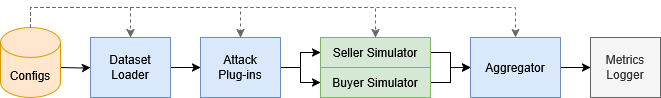

The diagram above was exported from draw.io. Its source (the exported page's mxGraphModel, read from the mxfile embedded in the PNG):
<mxGraphModel dx="2066" dy="1139" grid="1" gridSize="10" guides="1" tooltips="1" connect="1" arrows="1" fold="1" page="1" pageScale="1" pageWidth="850" pageHeight="1100" math="0" shadow="0">
  <root>
    <mxCell id="0" />
    <mxCell id="1" parent="0" />
    <mxCell id="brvAWGjgbh3laMboiLDV-3" value="" style="edgeStyle=orthogonalEdgeStyle;rounded=0;orthogonalLoop=1;jettySize=auto;html=1;" parent="1" target="29G345WOw0UyfsMWkQ2c-26" edge="1">
      <mxGeometry relative="1" as="geometry">
        <mxPoint x="270" y="370" as="sourcePoint" />
      </mxGeometry>
    </mxCell>
    <mxCell id="brvAWGjgbh3laMboiLDV-4" style="edgeStyle=orthogonalEdgeStyle;rounded=0;orthogonalLoop=1;jettySize=auto;html=1;entryX=0.5;entryY=0;entryDx=0;entryDy=0;dashed=1;fillColor=#f5f5f5;strokeColor=#666666;exitX=0.5;exitY=0;exitDx=0;exitDy=0;exitPerimeter=0;" parent="1" source="29G345WOw0UyfsMWkQ2c-20" target="29G345WOw0UyfsMWkQ2c-26" edge="1">
      <mxGeometry relative="1" as="geometry">
        <Array as="points">
          <mxPoint x="240" y="310" />
          <mxPoint x="340" y="310" />
        </Array>
      </mxGeometry>
    </mxCell>
    <mxCell id="29G345WOw0UyfsMWkQ2c-20" value="Configs" style="shape=cylinder3;whiteSpace=wrap;html=1;boundedLbl=1;backgroundOutline=1;size=15;fillColor=#ffe6cc;strokeColor=#d79b00;" parent="1" vertex="1">
      <mxGeometry x="210" y="330" width="60" height="70" as="geometry" />
    </mxCell>
    <mxCell id="29G345WOw0UyfsMWkQ2c-29" value="" style="edgeStyle=orthogonalEdgeStyle;rounded=0;orthogonalLoop=1;jettySize=auto;html=1;" parent="1" source="29G345WOw0UyfsMWkQ2c-26" target="29G345WOw0UyfsMWkQ2c-28" edge="1">
      <mxGeometry relative="1" as="geometry" />
    </mxCell>
    <mxCell id="29G345WOw0UyfsMWkQ2c-26" value="Dataset Loader" style="rounded=0;whiteSpace=wrap;html=1;fillColor=#dae8fc;strokeColor=#6c8ebf;" parent="1" vertex="1">
      <mxGeometry x="300" y="340" width="80" height="60" as="geometry" />
    </mxCell>
    <mxCell id="29G345WOw0UyfsMWkQ2c-31" value="" style="edgeStyle=orthogonalEdgeStyle;rounded=0;orthogonalLoop=1;jettySize=auto;html=1;" parent="1" source="29G345WOw0UyfsMWkQ2c-28" target="29G345WOw0UyfsMWkQ2c-30" edge="1">
      <mxGeometry relative="1" as="geometry" />
    </mxCell>
    <mxCell id="29G345WOw0UyfsMWkQ2c-34" style="edgeStyle=orthogonalEdgeStyle;rounded=0;orthogonalLoop=1;jettySize=auto;html=1;" parent="1" source="29G345WOw0UyfsMWkQ2c-28" target="29G345WOw0UyfsMWkQ2c-33" edge="1">
      <mxGeometry relative="1" as="geometry" />
    </mxCell>
    <mxCell id="29G345WOw0UyfsMWkQ2c-28" value="Attack Plug‑ins" style="rounded=0;whiteSpace=wrap;html=1;fillColor=#dae8fc;strokeColor=#6c8ebf;" parent="1" vertex="1">
      <mxGeometry x="410" y="340" width="80" height="60" as="geometry" />
    </mxCell>
    <mxCell id="29G345WOw0UyfsMWkQ2c-35" style="edgeStyle=orthogonalEdgeStyle;rounded=0;orthogonalLoop=1;jettySize=auto;html=1;entryX=0;entryY=0.5;entryDx=0;entryDy=0;" parent="1" source="29G345WOw0UyfsMWkQ2c-30" target="29G345WOw0UyfsMWkQ2c-36" edge="1">
      <mxGeometry relative="1" as="geometry">
        <mxPoint x="690" y="370" as="targetPoint" />
      </mxGeometry>
    </mxCell>
    <mxCell id="29G345WOw0UyfsMWkQ2c-30" value="Seller Simulator" style="whiteSpace=wrap;html=1;fillColor=#d5e8d4;strokeColor=#82b366;rounded=0;" parent="1" vertex="1">
      <mxGeometry x="530" y="340" width="110" height="30" as="geometry" />
    </mxCell>
    <mxCell id="29G345WOw0UyfsMWkQ2c-37" value="" style="edgeStyle=orthogonalEdgeStyle;rounded=0;orthogonalLoop=1;jettySize=auto;html=1;" parent="1" source="29G345WOw0UyfsMWkQ2c-33" target="29G345WOw0UyfsMWkQ2c-36" edge="1">
      <mxGeometry relative="1" as="geometry" />
    </mxCell>
    <mxCell id="29G345WOw0UyfsMWkQ2c-33" value="Buyer Simulator" style="whiteSpace=wrap;html=1;fillColor=#d5e8d4;strokeColor=#82b366;rounded=0;" parent="1" vertex="1">
      <mxGeometry x="530" y="370" width="110" height="30" as="geometry" />
    </mxCell>
    <mxCell id="29G345WOw0UyfsMWkQ2c-39" value="" style="edgeStyle=orthogonalEdgeStyle;rounded=0;orthogonalLoop=1;jettySize=auto;html=1;" parent="1" source="29G345WOw0UyfsMWkQ2c-36" target="29G345WOw0UyfsMWkQ2c-38" edge="1">
      <mxGeometry relative="1" as="geometry" />
    </mxCell>
    <mxCell id="29G345WOw0UyfsMWkQ2c-36" value="Aggregator" style="whiteSpace=wrap;html=1;fillColor=#dae8fc;strokeColor=#6c8ebf;rounded=0;" parent="1" vertex="1">
      <mxGeometry x="680" y="340" width="90" height="60" as="geometry" />
    </mxCell>
    <mxCell id="29G345WOw0UyfsMWkQ2c-38" value="Metrics Logger" style="whiteSpace=wrap;html=1;fillColor=#f5f5f5;strokeColor=#666666;fontColor=#333333;rounded=0;" parent="1" vertex="1">
      <mxGeometry x="800" y="340" width="70" height="60" as="geometry" />
    </mxCell>
    <mxCell id="brvAWGjgbh3laMboiLDV-6" style="edgeStyle=orthogonalEdgeStyle;rounded=0;orthogonalLoop=1;jettySize=auto;html=1;dashed=1;fillColor=#f5f5f5;strokeColor=#666666;exitX=0.5;exitY=0;exitDx=0;exitDy=0;exitPerimeter=0;entryX=0.5;entryY=0;entryDx=0;entryDy=0;" parent="1" target="29G345WOw0UyfsMWkQ2c-28" edge="1">
      <mxGeometry relative="1" as="geometry">
        <mxPoint x="240" y="330" as="sourcePoint" />
        <mxPoint x="340" y="340" as="targetPoint" />
        <Array as="points">
          <mxPoint x="240" y="310" />
          <mxPoint x="450" y="310" />
        </Array>
      </mxGeometry>
    </mxCell>
    <mxCell id="brvAWGjgbh3laMboiLDV-7" style="edgeStyle=orthogonalEdgeStyle;rounded=0;orthogonalLoop=1;jettySize=auto;html=1;dashed=1;fillColor=#f5f5f5;strokeColor=#666666;entryX=0.5;entryY=0;entryDx=0;entryDy=0;" parent="1" target="29G345WOw0UyfsMWkQ2c-30" edge="1">
      <mxGeometry relative="1" as="geometry">
        <mxPoint x="240" y="330" as="sourcePoint" />
        <mxPoint x="460" y="350" as="targetPoint" />
        <Array as="points">
          <mxPoint x="240" y="310" />
          <mxPoint x="585" y="310" />
        </Array>
      </mxGeometry>
    </mxCell>
    <mxCell id="brvAWGjgbh3laMboiLDV-8" style="edgeStyle=orthogonalEdgeStyle;rounded=0;orthogonalLoop=1;jettySize=auto;html=1;dashed=1;fillColor=#f5f5f5;strokeColor=#666666;entryX=0.5;entryY=0;entryDx=0;entryDy=0;exitX=0.5;exitY=0;exitDx=0;exitDy=0;exitPerimeter=0;" parent="1" source="29G345WOw0UyfsMWkQ2c-20" target="29G345WOw0UyfsMWkQ2c-36" edge="1">
      <mxGeometry relative="1" as="geometry">
        <mxPoint x="250" y="340" as="sourcePoint" />
        <mxPoint x="595" y="350" as="targetPoint" />
        <Array as="points">
          <mxPoint x="240" y="310" />
          <mxPoint x="725" y="310" />
        </Array>
      </mxGeometry>
    </mxCell>
  </root>
</mxGraphModel>